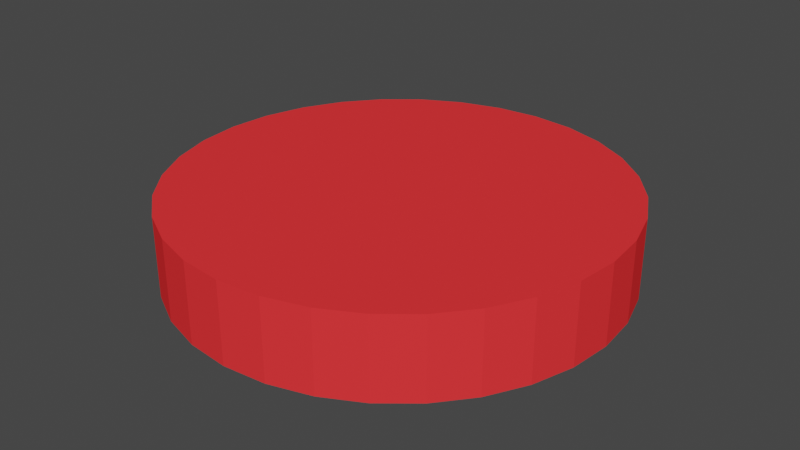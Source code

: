 # Source: borgar.blend  (saved by Blender 2.92.15; exported with 4.5.12 LTS)
import bpy
from mathutils import Matrix  # noqa: F401  (used for matrix-valued properties, if any)

bpy.ops.wm.read_factory_settings(use_empty=True)
scene = bpy.context.scene
scene.name = 'Scene'

# ---- collections
col_collection = bpy.data.collections.new('Collection'); scene.collection.children.link(col_collection)

# ---- materials (node trees are filled in below, after node groups)
mat_freshmeat = bpy.data.materials.new('FreshMeat')
mat_freshmeat.use_transparent_shadow = False
mat_freshmeat.diffuse_color = (1.0, 0.03737, 0.04178, 1.0)

# ---- material node trees

# ---- world
world_world = bpy.data.worlds.new('World'); scene.world = world_world
world_world.use_nodes = True; world_world.node_tree.nodes.clear()
_N = world_world.node_tree.nodes; _L = world_world.node_tree.links
n0 = _N.new('ShaderNodeOutputWorld'); n0.name = 'World Output'; n0.location = (300, 300)
n1 = _N.new('ShaderNodeBackground'); n1.name = 'Background'; n1.location = (10, 300)
n1.inputs[0].default_value = (0.05088, 0.05088, 0.05088, 1.0)
_L.new(n1.outputs[0], n0.inputs[0])
n0.is_active_output = True
world_world.color = (0.05088, 0.05088, 0.05088)
world_world.use_sun_shadow = False
world_world.sun_shadow_jitter_overblur = 0.0

# ---- meshes
me_cylinder = bpy.data.meshes.new('Cylinder')
me_cylinder.from_pydata([(0.0, 1.0, -0.1802), (0.0, 1.0, 0.1802), (0.1951, 0.9808, -0.1802), (0.1951, 0.9808, 0.1802), (0.3827, 0.9239, -0.1802), (0.3827, 0.9239, 0.1802), (0.5556, 0.8315, -0.1802), (0.5556, 0.8315, 0.1802), (0.7071, 0.7071, -0.1802), (0.7071, 0.7071, 0.1802), (0.8315, 0.5556, -0.1802), (0.8315, 0.5556, 0.1802), (0.9239, 0.3827, -0.1802), (0.9239, 0.3827, 0.1802), (0.9808, 0.1951, -0.1802), (0.9808, 0.1951, 0.1802), (1.0, 7.55e-08, -0.1802), (1.0, 7.55e-08, 0.1802), (0.9808, -0.1951, -0.1802), (0.9808, -0.1951, 0.1802), (0.9239, -0.3827, -0.1802), (0.9239, -0.3827, 0.1802), (0.8315, -0.5556, -0.1802), (0.8315, -0.5556, 0.1802), (0.7071, -0.7071, -0.1802), (0.7071, -0.7071, 0.1802), (0.5556, -0.8315, -0.1802), (0.5556, -0.8315, 0.1802), (0.3827, -0.9239, -0.1802), (0.3827, -0.9239, 0.1802), (0.1951, -0.9808, -0.1802), (0.1951, -0.9808, 0.1802), (-3.258e-07, -1.0, -0.1802), (-3.258e-07, -1.0, 0.1802), (-0.1951, -0.9808, -0.1802), (-0.1951, -0.9808, 0.1802), (-0.3827, -0.9239, -0.1802), (-0.3827, -0.9239, 0.1802), (-0.5556, -0.8315, -0.1802), (-0.5556, -0.8315, 0.1802), (-0.7071, -0.7071, -0.1802), (-0.7071, -0.7071, 0.1802), (-0.8315, -0.5556, -0.1802), (-0.8315, -0.5556, 0.1802), (-0.9239, -0.3827, -0.1802), (-0.9239, -0.3827, 0.1802), (-0.9808, -0.1951, -0.1802), (-0.9808, -0.1951, 0.1802), (-1.0, 9.656e-07, -0.1802), (-1.0, 9.656e-07, 0.1802), (-0.9808, 0.1951, -0.1802), (-0.9808, 0.1951, 0.1802), (-0.9239, 0.3827, -0.1802), (-0.9239, 0.3827, 0.1802), (-0.8315, 0.5556, -0.1802), (-0.8315, 0.5556, 0.1802), (-0.7071, 0.7071, -0.1802), (-0.7071, 0.7071, 0.1802), (-0.5556, 0.8315, -0.1802), (-0.5556, 0.8315, 0.1802), (-0.3827, 0.9239, -0.1802), (-0.3827, 0.9239, 0.1802), (-0.1951, 0.9808, -0.1802), (-0.1951, 0.9808, 0.1802)], [], [(0, 1, 3, 2), (2, 3, 5, 4), (4, 5, 7, 6), (6, 7, 9, 8), (8, 9, 11, 10), (10, 11, 13, 12), (12, 13, 15, 14), (14, 15, 17, 16), (16, 17, 19, 18), (18, 19, 21, 20), (20, 21, 23, 22), (22, 23, 25, 24), (24, 25, 27, 26), (26, 27, 29, 28), (28, 29, 31, 30), (30, 31, 33, 32), (32, 33, 35, 34), (34, 35, 37, 36), (36, 37, 39, 38), (38, 39, 41, 40), (40, 41, 43, 42), (42, 43, 45, 44), (44, 45, 47, 46), (46, 47, 49, 48), (48, 49, 51, 50), (50, 51, 53, 52), (52, 53, 55, 54), (54, 55, 57, 56), (56, 57, 59, 58), (58, 59, 61, 60), (3, 1, 63, 61, 59, 57, 55, 53, 51, 49, 47, 45, 43, 41, 39, 37, 35, 33, 31, 29, 27, 25, 23, 21, 19, 17, 15, 13, 11, 9, 7, 5), (60, 61, 63, 62), (62, 63, 1, 0), (0, 2, 4, 6, 8, 10, 12, 14, 16, 18, 20, 22, 24, 26, 28, 30, 32, 34, 36, 38, 40, 42, 44, 46, 48, 50, 52, 54, 56, 58, 60, 62)])
_uv = me_cylinder.uv_layers.new(name='UVMap')
_uv.uv.foreach_set('vector', [1.0, 0.5, 1.0, 1.0, 0.9688, 1.0, 0.9688, 0.5, 0.9688, 0.5, 0.9688, 1.0, 0.9375, 1.0, 0.9375, 0.5, 0.9375, 0.5, 0.9375, 1.0, 0.9062, 1.0, 0.9062, 0.5, 0.9062, 0.5, 0.9062, 1.0, 0.875, 1.0, 0.875, 0.5, 0.875, 0.5, 0.875, 1.0, 0.8438, 1.0, 0.8438, 0.5, 0.8438, 0.5, 0.8438, 1.0, 0.8125, 1.0, 0.8125, 0.5, 0.8125, 0.5, 0.8125, 1.0, 0.7812, 1.0, 0.7812, 0.5, 0.7812, 0.5, 0.7812, 1.0, 0.75, 1.0, 0.75, 0.5, 0.75, 0.5, 0.75, 1.0, 0.7188, 1.0, 0.7188, 0.5, 0.7188, 0.5, 0.7188, 1.0, 0.6875, 1.0, 0.6875, 0.5, 0.6875, 0.5, 0.6875, 1.0, 0.6562, 1.0, 0.6562, 0.5, 0.6562, 0.5, 0.6562, 1.0, 0.625, 1.0, 0.625, 0.5, 0.625, 0.5, 0.625, 1.0, 0.5938, 1.0, 0.5938, 0.5, 0.5938, 0.5, 0.5938, 1.0, 0.5625, 1.0, 0.5625, 0.5, 0.5625, 0.5, 0.5625, 1.0, 0.5312, 1.0, 0.5312, 0.5, 0.5312, 0.5, 0.5312, 1.0, 0.5, 1.0, 0.5, 0.5, 0.5, 0.5, 0.5, 1.0, 0.4688, 1.0, 0.4688, 0.5, 0.4688, 0.5, 0.4688, 1.0, 0.4375, 1.0, 0.4375, 0.5, 0.4375, 0.5, 0.4375, 1.0, 0.4062, 1.0, 0.4062, 0.5, 0.4062, 0.5, 0.4062, 1.0, 0.375, 1.0, 0.375, 0.5, 0.375, 0.5, 0.375, 1.0, 0.3438, 1.0, 0.3438, 0.5, 0.3438, 0.5, 0.3438, 1.0, 0.3125, 1.0, 0.3125, 0.5, 0.3125, 0.5, 0.3125, 1.0, 0.2812, 1.0, 0.2812, 0.5, 0.2812, 0.5, 0.2812, 1.0, 0.25, 1.0, 0.25, 0.5, 0.25, 0.5, 0.25, 1.0, 0.2188, 1.0, 0.2188, 0.5, 0.2188, 0.5, 0.2188, 1.0, 0.1875, 1.0, 0.1875, 0.5, 0.1875, 0.5, 0.1875, 1.0, 0.1562, 1.0, 0.1562, 0.5, 0.1562, 0.5, 0.1562, 1.0, 0.125, 1.0, 0.125, 0.5, 0.125, 0.5, 0.125, 1.0, 0.09375, 1.0, 0.09375, 0.5, 0.09375, 0.5, 0.09375, 1.0, 0.0625, 1.0, 0.0625, 0.5, 0.2968, 0.4854, 0.25, 0.49, 0.2032, 0.4854, 0.1582, 0.4717, 0.1167, 0.4496, 0.08029, 0.4197, 0.05045, 0.3833, 0.02827, 0.3418, 0.01461, 0.2968, 0.01, 0.25, 0.01461, 0.2032, 0.02827, 0.1582, 0.05045, 0.1167, 0.08029, 0.08029, 0.1167, 0.05045, 0.1582, 0.02827, 0.2032, 0.01461, 0.25, 0.01, 0.2968, 0.01461, 0.3418, 0.02827, 0.3833, 0.05045, 0.4197, 0.08029, 0.4496, 0.1167, 0.4717, 0.1582, 0.4854, 0.2032, 0.49, 0.25, 0.4854, 0.2968, 0.4717, 0.3418, 0.4496, 0.3833, 0.4197, 0.4197, 0.3833, 0.4496, 0.3418, 0.4717, 0.0625, 0.5, 0.0625, 1.0, 0.03125, 1.0, 0.03125, 0.5, 0.03125, 0.5, 0.03125, 1.0, 0.0, 1.0, 0.0, 0.5, 0.75, 0.49, 0.7968, 0.4854, 0.8418, 0.4717, 0.8833, 0.4496, 0.9197, 0.4197, 0.9496, 0.3833, 0.9717, 0.3418, 0.9854, 0.2968, 0.99, 0.25, 0.9854, 0.2032, 0.9717, 0.1582, 0.9496, 0.1167, 0.9197, 0.08029, 0.8833, 0.05045, 0.8418, 0.02827, 0.7968, 0.01461, 0.75, 0.01, 0.7032, 0.01461, 0.6582, 0.02827, 0.6167, 0.05045, 0.5803, 0.08029, 0.5504, 0.1167, 0.5283, 0.1582, 0.5146, 0.2032, 0.51, 0.25, 0.5146, 0.2968, 0.5283, 0.3418, 0.5504, 0.3833, 0.5803, 0.4197, 0.6167, 0.4496, 0.6582, 0.4717, 0.7032, 0.4854])
me_cylinder.materials.append(mat_freshmeat)
me_cylinder.use_remesh_fix_poles = True
me_cylinder.use_remesh_preserve_attributes = False
me_cylinder.use_mirror_vertex_groups = False
me_cylinder.update()

# ---- objects
ob_cylinder = bpy.data.objects.new('Cylinder', me_cylinder)

# ---- transforms, parenting, visibility, modifiers, constraints
ob_cylinder.location = (0.0, 0.0, 0.0)
ob_cylinder.lineart.crease_threshold = 0.0

# ---- collection membership
col_collection.objects.link(ob_cylinder)

# ---- scene / render settings (as saved in the file)
scene.frame_start = 1; scene.frame_end = 250; scene.frame_set(2)
scene.render.engine = 'BLENDER_EEVEE_NEXT'
scene.cycles.use_denoising = False
scene.cycles.samples = 128
scene.cycles.sampling_pattern = 'TABULATED_SOBOL'
scene.cycles.use_adaptive_sampling = False
scene.cycles.use_light_tree = False
scene.view_settings.view_transform = 'Filmic'
bpy.context.view_layer.update()

# ---- added for rendering (the .blend has no active camera and no usable light): camera, sun
cam_auto = bpy.data.cameras.new('AutoCamera')
cam_auto.lens = 50.0
cam_auto.sensor_width = 36.0
cam_auto.clip_end = 1000.0
ob_auto_camera = bpy.data.objects.new('AutoCamera', cam_auto)
scene.collection.objects.link(ob_auto_camera)
ob_auto_camera.location = (2.6381, -3.16572, 2.11048)
ob_auto_camera.rotation_euler = (1.09748, -7.21219e-08, 0.694738)
scene.camera = ob_auto_camera
light_auto_sun = bpy.data.lights.new('AutoSun', 'SUN')
light_auto_sun.energy = 3.0
light_auto_sun.angle = 0.0523599
ob_auto_sun = bpy.data.objects.new('AutoSun', light_auto_sun)
scene.collection.objects.link(ob_auto_sun)
ob_auto_sun.rotation_euler = (0.872665, 0.174533, 0.523599)
bpy.context.view_layer.update()
